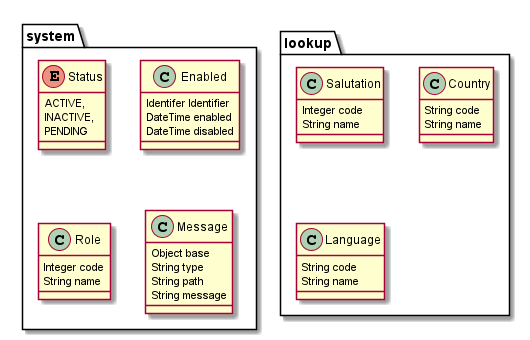

The diagram above was rendered by PlantUML. Its source (embedded in the PNG):
@startuml

package "system" {
    enum Status {
        ACTIVE,
        INACTIVE,
        PENDING
    }

    class Enabled {
        Identifer Identifier
        DateTime enabled
        DateTime disabled
    }

    class Role {
        Integer code
        String name
    }

    class Message {
        Object base
        String type
        String path
        String message
    }
}

package "lookup" {
    class Salutation {
        Integer code
        String name
    }

    class Country {
        String code
        String name
    }

    class Language {
        String code
        String name
    }
}

@enduml